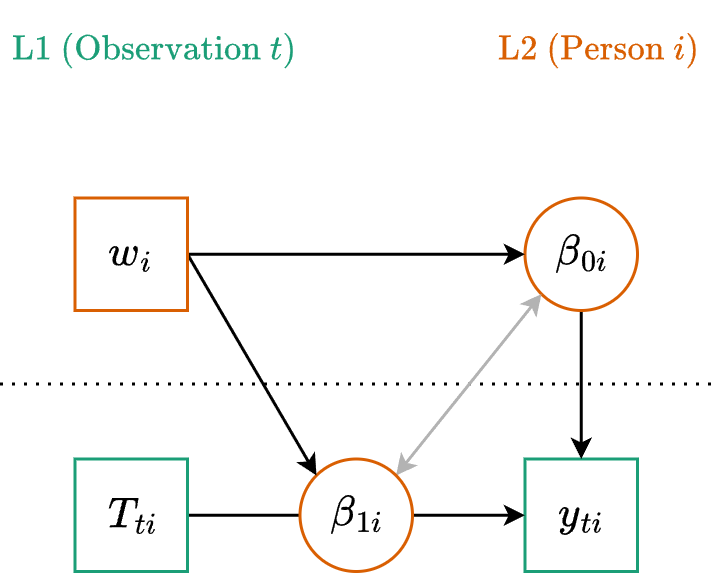

The diagram above was exported from draw.io. Its source (the exported page's mxGraphModel, read from the mxfile embedded in the PNG):
<mxGraphModel dx="689" dy="403" grid="1" gridSize="12.5" guides="1" tooltips="1" connect="1" arrows="1" fold="1" page="1" pageScale="1" pageWidth="680" pageHeight="400" math="1" shadow="0">
  <root>
    <mxCell id="gK6f2vb2ywp_gWESTfiu-0" />
    <mxCell id="gK6f2vb2ywp_gWESTfiu-1" parent="gK6f2vb2ywp_gWESTfiu-0" />
    <mxCell id="gK6f2vb2ywp_gWESTfiu-2" parent="gK6f2vb2ywp_gWESTfiu-1" style="rounded=0;whiteSpace=wrap;html=1;fontSize=12;strokeWidth=1;fontFamily=Lucida Console;strokeColor=#1B9E77;" value="$$y_{ti}$$" vertex="1">
      <mxGeometry height="37.5" width="37.5" x="250" y="250" as="geometry" />
    </mxCell>
    <mxCell id="gK6f2vb2ywp_gWESTfiu-3" edge="1" parent="gK6f2vb2ywp_gWESTfiu-1" source="gK6f2vb2ywp_gWESTfiu-5" style="edgeStyle=orthogonalEdgeStyle;rounded=0;orthogonalLoop=1;jettySize=auto;html=1;entryX=0.5;entryY=0;entryDx=0;entryDy=0;strokeWidth=1;strokeColor=#000000;startSize=4;endSize=4;" target="gK6f2vb2ywp_gWESTfiu-2">
      <mxGeometry relative="1" as="geometry">
        <mxPoint x="320" y="175.5" as="sourcePoint" />
      </mxGeometry>
    </mxCell>
    <mxCell id="gK6f2vb2ywp_gWESTfiu-4" edge="1" parent="gK6f2vb2ywp_gWESTfiu-1" style="endArrow=none;dashed=1;html=1;dashPattern=1 3;strokeWidth=1;rounded=0;" value="">
      <mxGeometry height="50" relative="1" width="50" as="geometry">
        <mxPoint x="75" y="225" as="sourcePoint" />
        <mxPoint x="313" y="225" as="targetPoint" />
      </mxGeometry>
    </mxCell>
    <mxCell id="gK6f2vb2ywp_gWESTfiu-5" parent="gK6f2vb2ywp_gWESTfiu-1" style="ellipse;whiteSpace=wrap;html=1;strokeWidth=1;strokeColor=#D95F02;fontSize=12;fontFamily=Lucida Console;" value="$$\beta_{0i}$$" vertex="1">
      <mxGeometry height="37.5" width="37.5" x="250" y="163" as="geometry" />
    </mxCell>
    <mxCell id="gK6f2vb2ywp_gWESTfiu-6" parent="gK6f2vb2ywp_gWESTfiu-1" style="text;html=1;whiteSpace=wrap;strokeColor=none;fillColor=none;align=right;verticalAlign=middle;rounded=0;fontSize=10;fontColor=#D95F02;" value="$$\text{L2 (Person }i)$$" vertex="1">
      <mxGeometry height="25" width="125" x="187.5" y="100" as="geometry" />
    </mxCell>
    <mxCell id="gK6f2vb2ywp_gWESTfiu-7" parent="gK6f2vb2ywp_gWESTfiu-1" style="text;html=1;whiteSpace=wrap;strokeColor=none;fillColor=none;align=left;verticalAlign=middle;rounded=0;fontSize=10;fontColor=#1B9E77;" value="$$\text{L1 (Observation }t)$$" vertex="1">
      <mxGeometry height="25" width="125" x="75" y="100" as="geometry" />
    </mxCell>
    <mxCell id="gK6f2vb2ywp_gWESTfiu-8" edge="1" parent="gK6f2vb2ywp_gWESTfiu-1" source="gK6f2vb2ywp_gWESTfiu-9" style="edgeStyle=orthogonalEdgeStyle;rounded=0;orthogonalLoop=1;jettySize=auto;html=1;exitX=1;exitY=0.5;exitDx=0;exitDy=0;entryX=0;entryY=0.5;entryDx=0;entryDy=0;startSize=4;endSize=4;" target="gK6f2vb2ywp_gWESTfiu-2">
      <mxGeometry relative="1" as="geometry">
        <mxPoint x="225" y="269" as="targetPoint" />
      </mxGeometry>
    </mxCell>
    <mxCell id="gK6f2vb2ywp_gWESTfiu-9" parent="gK6f2vb2ywp_gWESTfiu-1" style="rounded=0;whiteSpace=wrap;html=1;fontSize=12;strokeWidth=1;fontFamily=Lucida Console;strokeColor=#1B9E77;" value="$$T_{ti}$$" vertex="1">
      <mxGeometry height="37.5" width="37.5" x="100" y="250" as="geometry" />
    </mxCell>
    <mxCell id="gK6f2vb2ywp_gWESTfiu-10" edge="1" parent="gK6f2vb2ywp_gWESTfiu-1" source="gK6f2vb2ywp_gWESTfiu-11" style="rounded=0;orthogonalLoop=1;jettySize=auto;html=1;exitX=1;exitY=0;exitDx=0;exitDy=0;entryX=0;entryY=1;entryDx=0;entryDy=0;startArrow=classic;startFill=1;startSize=4;endSize=4;strokeColor=#B3B3B3;" target="gK6f2vb2ywp_gWESTfiu-5">
      <mxGeometry relative="1" as="geometry" />
    </mxCell>
    <mxCell id="gK6f2vb2ywp_gWESTfiu-11" parent="gK6f2vb2ywp_gWESTfiu-1" style="ellipse;whiteSpace=wrap;html=1;strokeWidth=1;strokeColor=#D95F02;fontSize=12;fontFamily=Lucida Console;" value="$$\beta_{1i}$$" vertex="1">
      <mxGeometry height="37.5" width="37.5" x="175" y="250" as="geometry" />
    </mxCell>
    <mxCell id="gK6f2vb2ywp_gWESTfiu-12" edge="1" parent="gK6f2vb2ywp_gWESTfiu-1" source="gK6f2vb2ywp_gWESTfiu-14" style="edgeStyle=orthogonalEdgeStyle;rounded=0;orthogonalLoop=1;jettySize=auto;html=1;exitX=1;exitY=0.5;exitDx=0;exitDy=0;entryX=0;entryY=0.5;entryDx=0;entryDy=0;startSize=4;endSize=4;" target="gK6f2vb2ywp_gWESTfiu-5">
      <mxGeometry relative="1" as="geometry">
        <mxPoint x="250" y="163" as="targetPoint" />
      </mxGeometry>
    </mxCell>
    <mxCell id="gK6f2vb2ywp_gWESTfiu-13" edge="1" parent="gK6f2vb2ywp_gWESTfiu-1" source="gK6f2vb2ywp_gWESTfiu-14" style="rounded=0;orthogonalLoop=1;jettySize=auto;html=1;exitX=1;exitY=0.5;exitDx=0;exitDy=0;entryX=0;entryY=0;entryDx=0;entryDy=0;startSize=4;endSize=4;" target="gK6f2vb2ywp_gWESTfiu-11">
      <mxGeometry relative="1" as="geometry" />
    </mxCell>
    <mxCell id="gK6f2vb2ywp_gWESTfiu-14" parent="gK6f2vb2ywp_gWESTfiu-1" style="rounded=0;whiteSpace=wrap;html=1;fontSize=12;strokeWidth=1;fontFamily=Lucida Console;strokeColor=#D95F02;" value="$$w_{i}$$" vertex="1">
      <mxGeometry height="37.5" width="37.5" x="100" y="163" as="geometry" />
    </mxCell>
  </root>
</mxGraphModel>